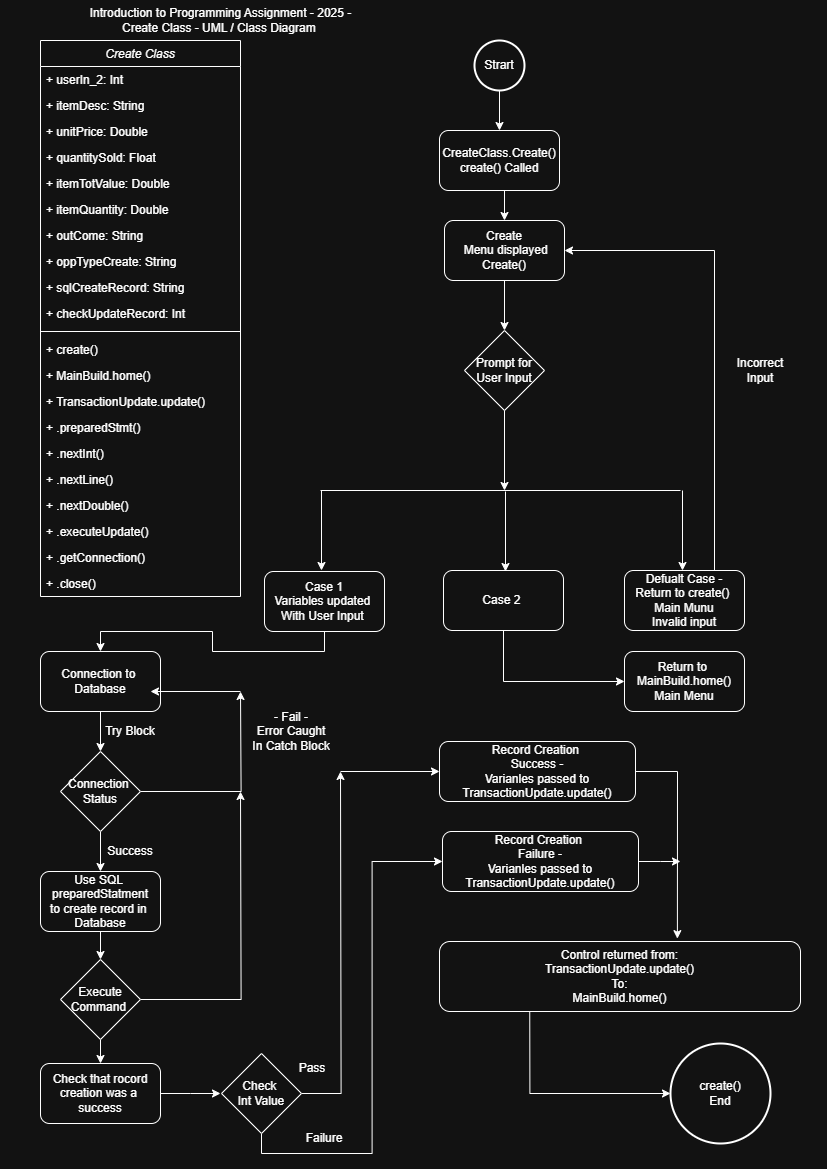

The diagram above was exported from draw.io. Its source (the exported page's mxGraphModel, read from the mxfile embedded in the PNG):
<mxGraphModel dx="1230" dy="586" grid="1" gridSize="10" guides="1" tooltips="1" connect="1" arrows="1" fold="1" page="1" pageScale="1" pageWidth="827" pageHeight="1169" math="0" shadow="0">
  <root>
    <mxCell id="0" />
    <mxCell id="1" parent="0" />
    <mxCell id="V1fqFNbIY2vP-cMnFRM1-1" value="Create Class" style="swimlane;fontStyle=2;align=center;verticalAlign=top;childLayout=stackLayout;horizontal=1;startSize=26;horizontalStack=0;resizeParent=1;resizeLast=0;collapsible=1;marginBottom=0;rounded=0;shadow=0;strokeWidth=1;" parent="1" vertex="1">
      <mxGeometry x="40" y="40" width="200" height="556" as="geometry">
        <mxRectangle x="230" y="140" width="160" height="26" as="alternateBounds" />
      </mxGeometry>
    </mxCell>
    <mxCell id="V1fqFNbIY2vP-cMnFRM1-7" value="+ userIn_2: Int" style="text;align=left;verticalAlign=top;spacingLeft=4;spacingRight=4;overflow=hidden;rotatable=0;points=[[0,0.5],[1,0.5]];portConstraint=eastwest;rounded=0;shadow=0;html=0;" parent="V1fqFNbIY2vP-cMnFRM1-1" vertex="1">
      <mxGeometry y="26" width="200" height="26" as="geometry" />
    </mxCell>
    <mxCell id="xZ9yvIN5V4ftHPeVnq_O-5" value="+ itemDesc: String" style="text;align=left;verticalAlign=top;spacingLeft=4;spacingRight=4;overflow=hidden;rotatable=0;points=[[0,0.5],[1,0.5]];portConstraint=eastwest;rounded=0;shadow=0;html=0;" parent="V1fqFNbIY2vP-cMnFRM1-1" vertex="1">
      <mxGeometry y="52" width="200" height="26" as="geometry" />
    </mxCell>
    <mxCell id="xZ9yvIN5V4ftHPeVnq_O-6" value="+ unitPrice: Double" style="text;align=left;verticalAlign=top;spacingLeft=4;spacingRight=4;overflow=hidden;rotatable=0;points=[[0,0.5],[1,0.5]];portConstraint=eastwest;rounded=0;shadow=0;html=0;" parent="V1fqFNbIY2vP-cMnFRM1-1" vertex="1">
      <mxGeometry y="78" width="200" height="26" as="geometry" />
    </mxCell>
    <mxCell id="xZ9yvIN5V4ftHPeVnq_O-7" value="+ quantitySold: Float" style="text;align=left;verticalAlign=top;spacingLeft=4;spacingRight=4;overflow=hidden;rotatable=0;points=[[0,0.5],[1,0.5]];portConstraint=eastwest;rounded=0;shadow=0;html=0;" parent="V1fqFNbIY2vP-cMnFRM1-1" vertex="1">
      <mxGeometry y="104" width="200" height="26" as="geometry" />
    </mxCell>
    <mxCell id="VDhjTxpOzfXqdGH0YPoB-1" value="+ itemTotValue: Double" style="text;align=left;verticalAlign=top;spacingLeft=4;spacingRight=4;overflow=hidden;rotatable=0;points=[[0,0.5],[1,0.5]];portConstraint=eastwest;rounded=0;shadow=0;html=0;" parent="V1fqFNbIY2vP-cMnFRM1-1" vertex="1">
      <mxGeometry y="130" width="200" height="26" as="geometry" />
    </mxCell>
    <mxCell id="xZ9yvIN5V4ftHPeVnq_O-8" value="+ itemQuantity: Double" style="text;align=left;verticalAlign=top;spacingLeft=4;spacingRight=4;overflow=hidden;rotatable=0;points=[[0,0.5],[1,0.5]];portConstraint=eastwest;rounded=0;shadow=0;html=0;" parent="V1fqFNbIY2vP-cMnFRM1-1" vertex="1">
      <mxGeometry y="156" width="200" height="26" as="geometry" />
    </mxCell>
    <mxCell id="76Nf5aavz6-xc4Wtbkpq-2" value="+ outCome: String" style="text;align=left;verticalAlign=top;spacingLeft=4;spacingRight=4;overflow=hidden;rotatable=0;points=[[0,0.5],[1,0.5]];portConstraint=eastwest;rounded=0;shadow=0;html=0;" parent="V1fqFNbIY2vP-cMnFRM1-1" vertex="1">
      <mxGeometry y="182" width="200" height="26" as="geometry" />
    </mxCell>
    <mxCell id="76Nf5aavz6-xc4Wtbkpq-1" value="+ oppTypeCreate: String" style="text;align=left;verticalAlign=top;spacingLeft=4;spacingRight=4;overflow=hidden;rotatable=0;points=[[0,0.5],[1,0.5]];portConstraint=eastwest;rounded=0;shadow=0;html=0;" parent="V1fqFNbIY2vP-cMnFRM1-1" vertex="1">
      <mxGeometry y="208" width="200" height="26" as="geometry" />
    </mxCell>
    <mxCell id="GCtqBfYjexFYeCFQnWaH-15" value="+ sqlCreateRecord: String" style="text;align=left;verticalAlign=top;spacingLeft=4;spacingRight=4;overflow=hidden;rotatable=0;points=[[0,0.5],[1,0.5]];portConstraint=eastwest;rounded=0;shadow=0;html=0;" parent="V1fqFNbIY2vP-cMnFRM1-1" vertex="1">
      <mxGeometry y="234" width="200" height="26" as="geometry" />
    </mxCell>
    <mxCell id="WL5Wcr_YwEu_QBvR2hra-1" value="+ checkUpdateRecord: Int " style="text;align=left;verticalAlign=top;spacingLeft=4;spacingRight=4;overflow=hidden;rotatable=0;points=[[0,0.5],[1,0.5]];portConstraint=eastwest;rounded=0;shadow=0;html=0;" parent="V1fqFNbIY2vP-cMnFRM1-1" vertex="1">
      <mxGeometry y="260" width="200" height="26" as="geometry" />
    </mxCell>
    <mxCell id="xZ9yvIN5V4ftHPeVnq_O-3" value="" style="line;strokeWidth=1;fillColor=none;align=left;verticalAlign=middle;spacingTop=-1;spacingLeft=3;spacingRight=3;rotatable=0;labelPosition=right;points=[];portConstraint=eastwest;strokeColor=inherit;" parent="V1fqFNbIY2vP-cMnFRM1-1" vertex="1">
      <mxGeometry y="286" width="200" height="10" as="geometry" />
    </mxCell>
    <mxCell id="V1fqFNbIY2vP-cMnFRM1-3" value="+ create()" style="text;align=left;verticalAlign=top;spacingLeft=4;spacingRight=4;overflow=hidden;rotatable=0;points=[[0,0.5],[1,0.5]];portConstraint=eastwest;rounded=0;shadow=0;html=0;" parent="V1fqFNbIY2vP-cMnFRM1-1" vertex="1">
      <mxGeometry y="296" width="200" height="26" as="geometry" />
    </mxCell>
    <mxCell id="V1fqFNbIY2vP-cMnFRM1-6" value="+ MainBuild.home()" style="text;align=left;verticalAlign=top;spacingLeft=4;spacingRight=4;overflow=hidden;rotatable=0;points=[[0,0.5],[1,0.5]];portConstraint=eastwest;rounded=0;shadow=0;html=0;" parent="V1fqFNbIY2vP-cMnFRM1-1" vertex="1">
      <mxGeometry y="322" width="200" height="26" as="geometry" />
    </mxCell>
    <mxCell id="xZ9yvIN5V4ftHPeVnq_O-4" value="+ TransactionUpdate.update()" style="text;align=left;verticalAlign=top;spacingLeft=4;spacingRight=4;overflow=hidden;rotatable=0;points=[[0,0.5],[1,0.5]];portConstraint=eastwest;rounded=0;shadow=0;html=0;" parent="V1fqFNbIY2vP-cMnFRM1-1" vertex="1">
      <mxGeometry y="348" width="200" height="26" as="geometry" />
    </mxCell>
    <mxCell id="GCtqBfYjexFYeCFQnWaH-13" value="+ .preparedStmt()" style="text;align=left;verticalAlign=top;spacingLeft=4;spacingRight=4;overflow=hidden;rotatable=0;points=[[0,0.5],[1,0.5]];portConstraint=eastwest;rounded=0;shadow=0;html=0;" parent="V1fqFNbIY2vP-cMnFRM1-1" vertex="1">
      <mxGeometry y="374" width="200" height="26" as="geometry" />
    </mxCell>
    <mxCell id="GCtqBfYjexFYeCFQnWaH-11" value="+ .nextInt()" style="text;align=left;verticalAlign=top;spacingLeft=4;spacingRight=4;overflow=hidden;rotatable=0;points=[[0,0.5],[1,0.5]];portConstraint=eastwest;rounded=0;shadow=0;html=0;" parent="V1fqFNbIY2vP-cMnFRM1-1" vertex="1">
      <mxGeometry y="400" width="200" height="26" as="geometry" />
    </mxCell>
    <mxCell id="GCtqBfYjexFYeCFQnWaH-7" value="+ .nextLine()" style="text;align=left;verticalAlign=top;spacingLeft=4;spacingRight=4;overflow=hidden;rotatable=0;points=[[0,0.5],[1,0.5]];portConstraint=eastwest;rounded=0;shadow=0;html=0;" parent="V1fqFNbIY2vP-cMnFRM1-1" vertex="1">
      <mxGeometry y="426" width="200" height="26" as="geometry" />
    </mxCell>
    <mxCell id="GCtqBfYjexFYeCFQnWaH-6" value="+ .nextDouble()" style="text;align=left;verticalAlign=top;spacingLeft=4;spacingRight=4;overflow=hidden;rotatable=0;points=[[0,0.5],[1,0.5]];portConstraint=eastwest;rounded=0;shadow=0;html=0;" parent="V1fqFNbIY2vP-cMnFRM1-1" vertex="1">
      <mxGeometry y="452" width="200" height="26" as="geometry" />
    </mxCell>
    <mxCell id="GCtqBfYjexFYeCFQnWaH-3" value="+ .executeUpdate()" style="text;align=left;verticalAlign=top;spacingLeft=4;spacingRight=4;overflow=hidden;rotatable=0;points=[[0,0.5],[1,0.5]];portConstraint=eastwest;rounded=0;shadow=0;html=0;" parent="V1fqFNbIY2vP-cMnFRM1-1" vertex="1">
      <mxGeometry y="478" width="200" height="26" as="geometry" />
    </mxCell>
    <mxCell id="GCtqBfYjexFYeCFQnWaH-9" value="+ .getConnection()" style="text;align=left;verticalAlign=top;spacingLeft=4;spacingRight=4;overflow=hidden;rotatable=0;points=[[0,0.5],[1,0.5]];portConstraint=eastwest;rounded=0;shadow=0;html=0;" parent="V1fqFNbIY2vP-cMnFRM1-1" vertex="1">
      <mxGeometry y="504" width="200" height="26" as="geometry" />
    </mxCell>
    <mxCell id="GCtqBfYjexFYeCFQnWaH-8" value="+ .close()" style="text;align=left;verticalAlign=top;spacingLeft=4;spacingRight=4;overflow=hidden;rotatable=0;points=[[0,0.5],[1,0.5]];portConstraint=eastwest;rounded=0;shadow=0;html=0;" parent="V1fqFNbIY2vP-cMnFRM1-1" vertex="1">
      <mxGeometry y="530" width="200" height="26" as="geometry" />
    </mxCell>
    <mxCell id="89uuDNJTmG29lw9ZyvQU-1" style="edgeStyle=orthogonalEdgeStyle;rounded=0;orthogonalLoop=1;jettySize=auto;html=1;exitX=0.5;exitY=1;exitDx=0;exitDy=0;exitPerimeter=0;entryX=0.5;entryY=0;entryDx=0;entryDy=0;" edge="1" parent="1" source="89uuDNJTmG29lw9ZyvQU-2" target="89uuDNJTmG29lw9ZyvQU-4">
      <mxGeometry relative="1" as="geometry" />
    </mxCell>
    <mxCell id="89uuDNJTmG29lw9ZyvQU-2" value="Strart" style="strokeWidth=2;html=1;shape=mxgraph.flowchart.start_2;whiteSpace=wrap;" vertex="1" parent="1">
      <mxGeometry x="474" y="40" width="50" height="50" as="geometry" />
    </mxCell>
    <mxCell id="89uuDNJTmG29lw9ZyvQU-3" style="edgeStyle=orthogonalEdgeStyle;rounded=0;orthogonalLoop=1;jettySize=auto;html=1;exitX=0.5;exitY=1;exitDx=0;exitDy=0;entryX=0.5;entryY=0;entryDx=0;entryDy=0;" edge="1" parent="1" source="89uuDNJTmG29lw9ZyvQU-4" target="89uuDNJTmG29lw9ZyvQU-6">
      <mxGeometry relative="1" as="geometry" />
    </mxCell>
    <mxCell id="89uuDNJTmG29lw9ZyvQU-4" value="CreateClass.Create()&lt;br&gt;create() Called" style="rounded=1;whiteSpace=wrap;html=1;" vertex="1" parent="1">
      <mxGeometry x="439" y="130" width="120" height="60" as="geometry" />
    </mxCell>
    <mxCell id="89uuDNJTmG29lw9ZyvQU-5" style="edgeStyle=orthogonalEdgeStyle;rounded=0;orthogonalLoop=1;jettySize=auto;html=1;exitX=0.5;exitY=1;exitDx=0;exitDy=0;entryX=0.5;entryY=0;entryDx=0;entryDy=0;" edge="1" parent="1" source="89uuDNJTmG29lw9ZyvQU-6" target="89uuDNJTmG29lw9ZyvQU-8">
      <mxGeometry relative="1" as="geometry" />
    </mxCell>
    <mxCell id="89uuDNJTmG29lw9ZyvQU-6" value="&lt;div&gt;Create&lt;/div&gt;&lt;div&gt;&amp;nbsp;Menu displayed&lt;/div&gt;&lt;div&gt;Create()&lt;/div&gt;" style="rounded=1;whiteSpace=wrap;html=1;" vertex="1" parent="1">
      <mxGeometry x="444" y="220" width="120" height="60" as="geometry" />
    </mxCell>
    <mxCell id="89uuDNJTmG29lw9ZyvQU-8" value="Prompt for User Input" style="rhombus;whiteSpace=wrap;html=1;" vertex="1" parent="1">
      <mxGeometry x="464" y="330" width="80" height="80" as="geometry" />
    </mxCell>
    <mxCell id="89uuDNJTmG29lw9ZyvQU-9" value="" style="endArrow=classic;html=1;rounded=0;exitX=0.5;exitY=1;exitDx=0;exitDy=0;" edge="1" parent="1" source="89uuDNJTmG29lw9ZyvQU-8">
      <mxGeometry width="50" height="50" relative="1" as="geometry">
        <mxPoint x="284" y="430" as="sourcePoint" />
        <mxPoint x="504" y="490" as="targetPoint" />
      </mxGeometry>
    </mxCell>
    <mxCell id="89uuDNJTmG29lw9ZyvQU-12" value="" style="endArrow=classic;html=1;rounded=0;" edge="1" parent="1">
      <mxGeometry width="50" height="50" relative="1" as="geometry">
        <mxPoint x="682" y="490" as="sourcePoint" />
        <mxPoint x="682" y="570" as="targetPoint" />
      </mxGeometry>
    </mxCell>
    <mxCell id="89uuDNJTmG29lw9ZyvQU-15" value="" style="endArrow=classic;html=1;rounded=0;" edge="1" parent="1">
      <mxGeometry width="50" height="50" relative="1" as="geometry">
        <mxPoint x="321" y="490" as="sourcePoint" />
        <mxPoint x="321" y="570" as="targetPoint" />
      </mxGeometry>
    </mxCell>
    <mxCell id="TopujcSO7-VCw7eURxJR-1" style="edgeStyle=orthogonalEdgeStyle;rounded=0;orthogonalLoop=1;jettySize=auto;html=1;exitX=0.75;exitY=0;exitDx=0;exitDy=0;entryX=1;entryY=0.5;entryDx=0;entryDy=0;" edge="1" parent="1" source="89uuDNJTmG29lw9ZyvQU-16" target="89uuDNJTmG29lw9ZyvQU-6">
      <mxGeometry relative="1" as="geometry" />
    </mxCell>
    <mxCell id="89uuDNJTmG29lw9ZyvQU-16" value="Defualt Case -&lt;br&gt;Return to create()&amp;nbsp;&lt;br&gt;Main Munu&lt;br&gt;Invalid input" style="rounded=1;whiteSpace=wrap;html=1;" vertex="1" parent="1">
      <mxGeometry x="624" y="570" width="120" height="60" as="geometry" />
    </mxCell>
    <mxCell id="TopujcSO7-VCw7eURxJR-12" style="edgeStyle=orthogonalEdgeStyle;rounded=0;orthogonalLoop=1;jettySize=auto;html=1;exitX=0.5;exitY=1;exitDx=0;exitDy=0;entryX=0.5;entryY=0;entryDx=0;entryDy=0;" edge="1" parent="1" source="89uuDNJTmG29lw9ZyvQU-19" target="TopujcSO7-VCw7eURxJR-4">
      <mxGeometry relative="1" as="geometry" />
    </mxCell>
    <mxCell id="89uuDNJTmG29lw9ZyvQU-19" value="Case 1&lt;br&gt;Variables updated&amp;nbsp;&lt;br&gt;With User Input&amp;nbsp;" style="rounded=1;whiteSpace=wrap;html=1;" vertex="1" parent="1">
      <mxGeometry x="264" y="571" width="120" height="60" as="geometry" />
    </mxCell>
    <mxCell id="89uuDNJTmG29lw9ZyvQU-20" value="Incorrect Input" style="text;html=1;align=center;verticalAlign=middle;whiteSpace=wrap;rounded=0;" vertex="1" parent="1">
      <mxGeometry x="730" y="355" width="60" height="30" as="geometry" />
    </mxCell>
    <mxCell id="89uuDNJTmG29lw9ZyvQU-22" value="" style="endArrow=none;html=1;rounded=0;" edge="1" parent="1">
      <mxGeometry width="50" height="50" relative="1" as="geometry">
        <mxPoint x="320" y="490" as="sourcePoint" />
        <mxPoint x="680" y="490" as="targetPoint" />
      </mxGeometry>
    </mxCell>
    <mxCell id="TopujcSO7-VCw7eURxJR-3" style="edgeStyle=orthogonalEdgeStyle;rounded=0;orthogonalLoop=1;jettySize=auto;html=1;exitX=0.5;exitY=1;exitDx=0;exitDy=0;entryX=0;entryY=0.5;entryDx=0;entryDy=0;" edge="1" parent="1" source="89uuDNJTmG29lw9ZyvQU-23" target="TopujcSO7-VCw7eURxJR-2">
      <mxGeometry relative="1" as="geometry" />
    </mxCell>
    <mxCell id="89uuDNJTmG29lw9ZyvQU-23" value="Case 2&amp;nbsp;" style="rounded=1;whiteSpace=wrap;html=1;" vertex="1" parent="1">
      <mxGeometry x="443" y="570" width="120" height="60" as="geometry" />
    </mxCell>
    <mxCell id="89uuDNJTmG29lw9ZyvQU-24" value="" style="endArrow=classic;html=1;rounded=0;" edge="1" parent="1">
      <mxGeometry width="50" height="50" relative="1" as="geometry">
        <mxPoint x="505" y="491" as="sourcePoint" />
        <mxPoint x="505" y="571" as="targetPoint" />
      </mxGeometry>
    </mxCell>
    <mxCell id="TopujcSO7-VCw7eURxJR-2" value="Return to&amp;nbsp;&lt;br&gt;MainBuild.home()&lt;br&gt;Main Menu" style="rounded=1;whiteSpace=wrap;html=1;" vertex="1" parent="1">
      <mxGeometry x="624" y="651" width="120" height="60" as="geometry" />
    </mxCell>
    <mxCell id="TopujcSO7-VCw7eURxJR-9" style="edgeStyle=orthogonalEdgeStyle;rounded=0;orthogonalLoop=1;jettySize=auto;html=1;exitX=0.5;exitY=1;exitDx=0;exitDy=0;entryX=0.5;entryY=0;entryDx=0;entryDy=0;" edge="1" parent="1" source="TopujcSO7-VCw7eURxJR-4" target="TopujcSO7-VCw7eURxJR-5">
      <mxGeometry relative="1" as="geometry" />
    </mxCell>
    <mxCell id="TopujcSO7-VCw7eURxJR-4" value="Connection to&amp;nbsp;&lt;br&gt;Database" style="rounded=1;whiteSpace=wrap;html=1;" vertex="1" parent="1">
      <mxGeometry x="40" y="651" width="120" height="60" as="geometry" />
    </mxCell>
    <mxCell id="TopujcSO7-VCw7eURxJR-7" style="edgeStyle=orthogonalEdgeStyle;rounded=0;orthogonalLoop=1;jettySize=auto;html=1;exitX=1;exitY=0.5;exitDx=0;exitDy=0;" edge="1" parent="1" source="TopujcSO7-VCw7eURxJR-5">
      <mxGeometry relative="1" as="geometry">
        <mxPoint x="240" y="691" as="targetPoint" />
      </mxGeometry>
    </mxCell>
    <mxCell id="TopujcSO7-VCw7eURxJR-10" style="edgeStyle=orthogonalEdgeStyle;rounded=0;orthogonalLoop=1;jettySize=auto;html=1;exitX=0.5;exitY=1;exitDx=0;exitDy=0;entryX=0.5;entryY=0;entryDx=0;entryDy=0;" edge="1" parent="1" source="TopujcSO7-VCw7eURxJR-5" target="TopujcSO7-VCw7eURxJR-6">
      <mxGeometry relative="1" as="geometry" />
    </mxCell>
    <mxCell id="TopujcSO7-VCw7eURxJR-5" value="Connection&amp;nbsp;&lt;br&gt;Status" style="rhombus;whiteSpace=wrap;html=1;" vertex="1" parent="1">
      <mxGeometry x="60" y="751" width="80" height="80" as="geometry" />
    </mxCell>
    <mxCell id="TopujcSO7-VCw7eURxJR-20" style="edgeStyle=orthogonalEdgeStyle;rounded=0;orthogonalLoop=1;jettySize=auto;html=1;exitX=0.5;exitY=1;exitDx=0;exitDy=0;entryX=0.5;entryY=0;entryDx=0;entryDy=0;" edge="1" parent="1" source="TopujcSO7-VCw7eURxJR-6" target="TopujcSO7-VCw7eURxJR-18">
      <mxGeometry relative="1" as="geometry" />
    </mxCell>
    <mxCell id="TopujcSO7-VCw7eURxJR-6" value="Use SQL&amp;nbsp;&lt;br&gt;preparedStatment&lt;br&gt;to create record in&amp;nbsp;&lt;br&gt;Database" style="rounded=1;whiteSpace=wrap;html=1;" vertex="1" parent="1">
      <mxGeometry x="40" y="871" width="120" height="60" as="geometry" />
    </mxCell>
    <mxCell id="TopujcSO7-VCw7eURxJR-11" value="- Fail -&lt;br&gt;Error Caught&lt;br&gt;In Catch Block" style="text;html=1;align=center;verticalAlign=middle;whiteSpace=wrap;rounded=0;" vertex="1" parent="1">
      <mxGeometry x="240" y="711" width="102" height="40" as="geometry" />
    </mxCell>
    <mxCell id="TopujcSO7-VCw7eURxJR-13" value="" style="endArrow=classic;html=1;rounded=0;" edge="1" parent="1">
      <mxGeometry width="50" height="50" relative="1" as="geometry">
        <mxPoint x="240" y="691" as="sourcePoint" />
        <mxPoint x="150" y="691" as="targetPoint" />
      </mxGeometry>
    </mxCell>
    <mxCell id="TopujcSO7-VCw7eURxJR-14" value="Success" style="text;html=1;align=center;verticalAlign=middle;whiteSpace=wrap;rounded=0;" vertex="1" parent="1">
      <mxGeometry x="100" y="831" width="60" height="40" as="geometry" />
    </mxCell>
    <mxCell id="TopujcSO7-VCw7eURxJR-15" value="Try Block" style="text;html=1;align=center;verticalAlign=middle;whiteSpace=wrap;rounded=0;" vertex="1" parent="1">
      <mxGeometry x="100" y="711" width="60" height="40" as="geometry" />
    </mxCell>
    <mxCell id="TopujcSO7-VCw7eURxJR-24" style="edgeStyle=orthogonalEdgeStyle;rounded=0;orthogonalLoop=1;jettySize=auto;html=1;exitX=1;exitY=0.5;exitDx=0;exitDy=0;" edge="1" parent="1" source="TopujcSO7-VCw7eURxJR-16">
      <mxGeometry relative="1" as="geometry">
        <mxPoint x="220" y="1093" as="targetPoint" />
      </mxGeometry>
    </mxCell>
    <mxCell id="TopujcSO7-VCw7eURxJR-16" value="Check that rocord&lt;br&gt;creation was a&amp;nbsp;&lt;br&gt;success" style="rounded=1;whiteSpace=wrap;html=1;" vertex="1" parent="1">
      <mxGeometry x="40" y="1063" width="120" height="60" as="geometry" />
    </mxCell>
    <mxCell id="TopujcSO7-VCw7eURxJR-27" style="edgeStyle=orthogonalEdgeStyle;rounded=0;orthogonalLoop=1;jettySize=auto;html=1;exitX=0.5;exitY=1;exitDx=0;exitDy=0;entryX=0;entryY=0.5;entryDx=0;entryDy=0;" edge="1" parent="1" source="TopujcSO7-VCw7eURxJR-17" target="TopujcSO7-VCw7eURxJR-26">
      <mxGeometry relative="1" as="geometry">
        <mxPoint x="400" y="861" as="targetPoint" />
      </mxGeometry>
    </mxCell>
    <mxCell id="TopujcSO7-VCw7eURxJR-28" style="edgeStyle=orthogonalEdgeStyle;rounded=0;orthogonalLoop=1;jettySize=auto;html=1;exitX=1;exitY=0.5;exitDx=0;exitDy=0;" edge="1" parent="1" source="TopujcSO7-VCw7eURxJR-17">
      <mxGeometry relative="1" as="geometry">
        <mxPoint x="340" y="771" as="targetPoint" />
      </mxGeometry>
    </mxCell>
    <mxCell id="TopujcSO7-VCw7eURxJR-17" value="Check&amp;nbsp;&lt;br&gt;Int Value" style="rhombus;whiteSpace=wrap;html=1;" vertex="1" parent="1">
      <mxGeometry x="221" y="1053" width="80" height="80" as="geometry" />
    </mxCell>
    <mxCell id="TopujcSO7-VCw7eURxJR-19" style="edgeStyle=orthogonalEdgeStyle;rounded=0;orthogonalLoop=1;jettySize=auto;html=1;exitX=1;exitY=0.5;exitDx=0;exitDy=0;" edge="1" parent="1" source="TopujcSO7-VCw7eURxJR-18">
      <mxGeometry relative="1" as="geometry">
        <mxPoint x="240" y="791" as="targetPoint" />
      </mxGeometry>
    </mxCell>
    <mxCell id="TopujcSO7-VCw7eURxJR-21" style="edgeStyle=orthogonalEdgeStyle;rounded=0;orthogonalLoop=1;jettySize=auto;html=1;exitX=0.5;exitY=1;exitDx=0;exitDy=0;entryX=0.5;entryY=0;entryDx=0;entryDy=0;" edge="1" parent="1" source="TopujcSO7-VCw7eURxJR-18" target="TopujcSO7-VCw7eURxJR-16">
      <mxGeometry relative="1" as="geometry" />
    </mxCell>
    <mxCell id="TopujcSO7-VCw7eURxJR-18" value="Execute&lt;br&gt;Command&amp;nbsp;" style="rhombus;whiteSpace=wrap;html=1;" vertex="1" parent="1">
      <mxGeometry x="60" y="959" width="80" height="80" as="geometry" />
    </mxCell>
    <mxCell id="TopujcSO7-VCw7eURxJR-22" value="Record Creation&amp;nbsp;&lt;br&gt;Success -&lt;br&gt;Varianles passed to&lt;br&gt;TransactionUpdate.update()" style="rounded=1;whiteSpace=wrap;html=1;" vertex="1" parent="1">
      <mxGeometry x="439" y="741" width="196" height="60" as="geometry" />
    </mxCell>
    <mxCell id="TopujcSO7-VCw7eURxJR-35" style="edgeStyle=orthogonalEdgeStyle;rounded=0;orthogonalLoop=1;jettySize=auto;html=1;exitX=1;exitY=0.5;exitDx=0;exitDy=0;" edge="1" parent="1" source="TopujcSO7-VCw7eURxJR-26">
      <mxGeometry relative="1" as="geometry">
        <mxPoint x="680" y="861" as="targetPoint" />
        <Array as="points">
          <mxPoint x="660" y="861" />
          <mxPoint x="660" y="861" />
        </Array>
      </mxGeometry>
    </mxCell>
    <mxCell id="TopujcSO7-VCw7eURxJR-26" value="Record Creation&amp;nbsp;&lt;br&gt;Failure -&lt;br&gt;Varianles passed to&lt;br&gt;TransactionUpdate.update()" style="rounded=1;whiteSpace=wrap;html=1;" vertex="1" parent="1">
      <mxGeometry x="442" y="831" width="196" height="60" as="geometry" />
    </mxCell>
    <mxCell id="TopujcSO7-VCw7eURxJR-29" value="" style="endArrow=classic;html=1;rounded=0;entryX=0;entryY=0.5;entryDx=0;entryDy=0;" edge="1" parent="1" target="TopujcSO7-VCw7eURxJR-22">
      <mxGeometry width="50" height="50" relative="1" as="geometry">
        <mxPoint x="340" y="771" as="sourcePoint" />
        <mxPoint x="280" y="891" as="targetPoint" />
      </mxGeometry>
    </mxCell>
    <mxCell id="TopujcSO7-VCw7eURxJR-30" value="Failure" style="text;html=1;align=center;verticalAlign=middle;whiteSpace=wrap;rounded=0;" vertex="1" parent="1">
      <mxGeometry x="294" y="1123" width="60" height="30" as="geometry" />
    </mxCell>
    <mxCell id="TopujcSO7-VCw7eURxJR-31" value="Pass" style="text;html=1;align=center;verticalAlign=middle;whiteSpace=wrap;rounded=0;" vertex="1" parent="1">
      <mxGeometry x="282" y="1053" width="60" height="30" as="geometry" />
    </mxCell>
    <mxCell id="TopujcSO7-VCw7eURxJR-33" value="Control returned from:&lt;br&gt;TransactionUpdate.update()&lt;br&gt;To:&lt;div&gt;MainBuild.home()&lt;/div&gt;" style="rounded=1;whiteSpace=wrap;html=1;" vertex="1" parent="1">
      <mxGeometry x="439" y="941" width="361" height="70" as="geometry" />
    </mxCell>
    <mxCell id="TopujcSO7-VCw7eURxJR-34" style="edgeStyle=orthogonalEdgeStyle;rounded=0;orthogonalLoop=1;jettySize=auto;html=1;exitX=1;exitY=0.5;exitDx=0;exitDy=0;entryX=0.659;entryY=-0.041;entryDx=0;entryDy=0;entryPerimeter=0;" edge="1" parent="1" source="TopujcSO7-VCw7eURxJR-22" target="TopujcSO7-VCw7eURxJR-33">
      <mxGeometry relative="1" as="geometry" />
    </mxCell>
    <mxCell id="TopujcSO7-VCw7eURxJR-36" value="create()&lt;br&gt;End" style="strokeWidth=2;html=1;shape=mxgraph.flowchart.start_2;whiteSpace=wrap;" vertex="1" parent="1">
      <mxGeometry x="670" y="1043" width="100" height="100" as="geometry" />
    </mxCell>
    <mxCell id="TopujcSO7-VCw7eURxJR-37" style="edgeStyle=orthogonalEdgeStyle;rounded=0;orthogonalLoop=1;jettySize=auto;html=1;exitX=0.25;exitY=1;exitDx=0;exitDy=0;entryX=0;entryY=0.5;entryDx=0;entryDy=0;entryPerimeter=0;" edge="1" parent="1" source="TopujcSO7-VCw7eURxJR-33" target="TopujcSO7-VCw7eURxJR-36">
      <mxGeometry relative="1" as="geometry" />
    </mxCell>
    <mxCell id="wIJpQ1QBjVg2rIwvHF-a-1" value="Introduction to Programming Assignment - 2025 - &lt;br&gt;Create Class - UML / Class Diagram&amp;nbsp;" style="text;html=1;align=center;verticalAlign=middle;whiteSpace=wrap;rounded=0;" vertex="1" parent="1">
      <mxGeometry x="1" width="439" height="40" as="geometry" />
    </mxCell>
  </root>
</mxGraphModel>